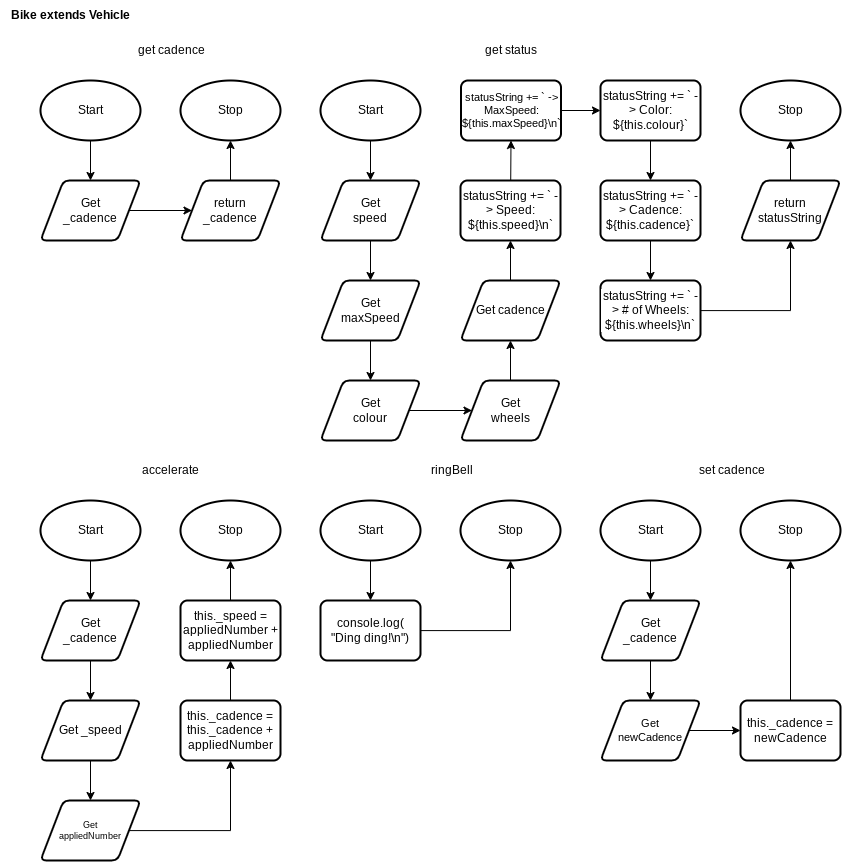

The diagram above was exported from draw.io. Its source (the exported page's mxGraphModel, read from the mxfile embedded in the PNG):
<mxGraphModel dx="1102" dy="869" grid="1" gridSize="5" guides="1" tooltips="1" connect="1" arrows="1" fold="1" page="1" pageScale="1" pageWidth="827" pageHeight="1169" math="0" shadow="0">
  <root>
    <mxCell id="0" />
    <mxCell id="1" parent="0" />
    <mxCell id="176" style="edgeStyle=none;html=1;entryX=0.5;entryY=0;entryDx=0;entryDy=0;" parent="1" source="177" target="180" edge="1">
      <mxGeometry relative="1" as="geometry">
        <mxPoint x="110" y="190" as="targetPoint" />
      </mxGeometry>
    </mxCell>
    <mxCell id="177" value="Start" style="strokeWidth=2;html=1;shape=mxgraph.flowchart.start_1;whiteSpace=wrap;" parent="1" vertex="1">
      <mxGeometry x="40" y="80" width="100" height="60" as="geometry" />
    </mxCell>
    <mxCell id="178" value="Stop" style="strokeWidth=2;html=1;shape=mxgraph.flowchart.start_1;whiteSpace=wrap;" parent="1" vertex="1">
      <mxGeometry x="180" y="80" width="100" height="60" as="geometry" />
    </mxCell>
    <mxCell id="179" style="edgeStyle=none;html=1;entryX=0;entryY=0.5;entryDx=0;entryDy=0;fontSize=14;" parent="1" source="180" edge="1">
      <mxGeometry relative="1" as="geometry">
        <mxPoint x="191.50000000000023" y="210" as="targetPoint" />
      </mxGeometry>
    </mxCell>
    <mxCell id="180" value="Get&lt;br&gt;_cadence" style="shape=parallelogram;html=1;strokeWidth=2;perimeter=parallelogramPerimeter;whiteSpace=wrap;rounded=1;arcSize=12;size=0.23;fontSize=12;" parent="1" vertex="1">
      <mxGeometry x="40" y="180" width="100" height="60" as="geometry" />
    </mxCell>
    <mxCell id="181" value="get cadence" style="text;html=1;align=center;verticalAlign=middle;resizable=0;points=[];autosize=1;strokeColor=none;fillColor=none;" parent="1" vertex="1">
      <mxGeometry x="126" y="35" width="90" height="30" as="geometry" />
    </mxCell>
    <mxCell id="182" style="edgeStyle=none;html=1;fontSize=8;" parent="1" source="183" target="178" edge="1">
      <mxGeometry relative="1" as="geometry" />
    </mxCell>
    <mxCell id="183" value="return&lt;br&gt;_cadence" style="shape=parallelogram;html=1;strokeWidth=2;perimeter=parallelogramPerimeter;whiteSpace=wrap;rounded=1;arcSize=12;size=0.23;fontSize=12;" parent="1" vertex="1">
      <mxGeometry x="180" y="180" width="100" height="60" as="geometry" />
    </mxCell>
    <mxCell id="208" value="this._cadence =&lt;br&gt;newCadence" style="rounded=1;whiteSpace=wrap;html=1;absoluteArcSize=1;arcSize=14;strokeWidth=2;fontSize=12;" parent="1" vertex="1">
      <mxGeometry x="740" y="700" width="100" height="60" as="geometry" />
    </mxCell>
    <mxCell id="209" style="edgeStyle=none;html=1;entryX=0.5;entryY=0;entryDx=0;entryDy=0;" parent="1" source="210" target="213" edge="1">
      <mxGeometry relative="1" as="geometry">
        <mxPoint x="670" y="610" as="targetPoint" />
      </mxGeometry>
    </mxCell>
    <mxCell id="210" value="Start" style="strokeWidth=2;html=1;shape=mxgraph.flowchart.start_1;whiteSpace=wrap;" parent="1" vertex="1">
      <mxGeometry x="600" y="500" width="100" height="60" as="geometry" />
    </mxCell>
    <mxCell id="211" value="Stop" style="strokeWidth=2;html=1;shape=mxgraph.flowchart.start_1;whiteSpace=wrap;" parent="1" vertex="1">
      <mxGeometry x="740" y="500" width="100" height="60" as="geometry" />
    </mxCell>
    <mxCell id="218" style="edgeStyle=none;html=1;entryX=0.5;entryY=0;entryDx=0;entryDy=0;fontSize=12;" parent="1" source="213" target="217" edge="1">
      <mxGeometry relative="1" as="geometry" />
    </mxCell>
    <mxCell id="213" value="Get&lt;br&gt;_cadence" style="shape=parallelogram;html=1;strokeWidth=2;perimeter=parallelogramPerimeter;whiteSpace=wrap;rounded=1;arcSize=12;size=0.23;fontSize=12;" parent="1" vertex="1">
      <mxGeometry x="600" y="600" width="100" height="60" as="geometry" />
    </mxCell>
    <mxCell id="214" value="set cadence" style="text;html=1;align=center;verticalAlign=middle;resizable=0;points=[];autosize=1;strokeColor=none;fillColor=none;" parent="1" vertex="1">
      <mxGeometry x="688" y="455" width="85" height="30" as="geometry" />
    </mxCell>
    <mxCell id="215" style="edgeStyle=none;html=1;fontSize=8;exitX=0.5;exitY=0;exitDx=0;exitDy=0;" parent="1" source="208" target="211" edge="1">
      <mxGeometry relative="1" as="geometry">
        <mxPoint x="790" y="600" as="sourcePoint" />
      </mxGeometry>
    </mxCell>
    <mxCell id="219" style="edgeStyle=none;html=1;entryX=0;entryY=0.5;entryDx=0;entryDy=0;fontSize=12;" parent="1" source="217" target="208" edge="1">
      <mxGeometry relative="1" as="geometry" />
    </mxCell>
    <mxCell id="217" value="Get&lt;br style=&quot;font-size: 11px;&quot;&gt;newCadence" style="shape=parallelogram;html=1;strokeWidth=2;perimeter=parallelogramPerimeter;whiteSpace=wrap;rounded=1;arcSize=12;size=0.23;fontSize=11;" parent="1" vertex="1">
      <mxGeometry x="600" y="700" width="100" height="60" as="geometry" />
    </mxCell>
    <mxCell id="232" style="edgeStyle=none;html=1;entryX=0.5;entryY=0;entryDx=0;entryDy=0;" parent="1" source="233" target="236" edge="1">
      <mxGeometry relative="1" as="geometry">
        <mxPoint x="390" y="190" as="targetPoint" />
      </mxGeometry>
    </mxCell>
    <mxCell id="233" value="Start" style="strokeWidth=2;html=1;shape=mxgraph.flowchart.start_1;whiteSpace=wrap;" parent="1" vertex="1">
      <mxGeometry x="320" y="80" width="100" height="60" as="geometry" />
    </mxCell>
    <mxCell id="234" value="Stop" style="strokeWidth=2;html=1;shape=mxgraph.flowchart.start_1;whiteSpace=wrap;" parent="1" vertex="1">
      <mxGeometry x="740" y="80" width="100" height="60" as="geometry" />
    </mxCell>
    <mxCell id="248" style="edgeStyle=none;html=1;fontSize=7;" parent="1" source="236" target="240" edge="1">
      <mxGeometry relative="1" as="geometry" />
    </mxCell>
    <mxCell id="236" value="Get&lt;br&gt;speed" style="shape=parallelogram;html=1;strokeWidth=2;perimeter=parallelogramPerimeter;whiteSpace=wrap;rounded=1;arcSize=12;size=0.23;fontSize=12;" parent="1" vertex="1">
      <mxGeometry x="320" y="180" width="100" height="60" as="geometry" />
    </mxCell>
    <mxCell id="237" value="get status" style="text;html=1;align=center;verticalAlign=middle;resizable=0;points=[];autosize=1;strokeColor=none;fillColor=none;" parent="1" vertex="1">
      <mxGeometry x="472" y="35" width="75" height="30" as="geometry" />
    </mxCell>
    <mxCell id="321" style="edgeStyle=orthogonalEdgeStyle;rounded=0;html=1;fontSize=11;" edge="1" parent="1" source="239" target="234">
      <mxGeometry relative="1" as="geometry" />
    </mxCell>
    <mxCell id="239" value="return&lt;br&gt;statusString" style="shape=parallelogram;html=1;strokeWidth=2;perimeter=parallelogramPerimeter;whiteSpace=wrap;rounded=1;arcSize=12;size=0.23;fontSize=12;" parent="1" vertex="1">
      <mxGeometry x="740" y="180" width="100" height="60" as="geometry" />
    </mxCell>
    <mxCell id="249" style="edgeStyle=none;html=1;entryX=0.5;entryY=0;entryDx=0;entryDy=0;fontSize=7;" parent="1" source="240" target="241" edge="1">
      <mxGeometry relative="1" as="geometry" />
    </mxCell>
    <mxCell id="240" value="Get&lt;br&gt;maxSpeed" style="shape=parallelogram;html=1;strokeWidth=2;perimeter=parallelogramPerimeter;whiteSpace=wrap;rounded=1;arcSize=12;size=0.23;fontSize=12;" parent="1" vertex="1">
      <mxGeometry x="320" y="280" width="100" height="60" as="geometry" />
    </mxCell>
    <mxCell id="250" style="edgeStyle=none;html=1;fontSize=7;" parent="1" source="241" edge="1">
      <mxGeometry relative="1" as="geometry">
        <mxPoint x="471.5" y="410" as="targetPoint" />
      </mxGeometry>
    </mxCell>
    <mxCell id="241" value="Get&lt;br&gt;colour" style="shape=parallelogram;html=1;strokeWidth=2;perimeter=parallelogramPerimeter;whiteSpace=wrap;rounded=1;arcSize=12;size=0.23;fontSize=12;" parent="1" vertex="1">
      <mxGeometry x="320" y="380" width="100" height="60" as="geometry" />
    </mxCell>
    <mxCell id="314" style="edgeStyle=none;html=1;fontSize=11;" edge="1" parent="1" source="243" target="313">
      <mxGeometry relative="1" as="geometry" />
    </mxCell>
    <mxCell id="243" value="Get&lt;br&gt;wheels" style="shape=parallelogram;html=1;strokeWidth=2;perimeter=parallelogramPerimeter;whiteSpace=wrap;rounded=1;arcSize=12;size=0.23;fontSize=12;" parent="1" vertex="1">
      <mxGeometry x="460" y="380" width="100" height="60" as="geometry" />
    </mxCell>
    <mxCell id="316" style="edgeStyle=none;html=1;fontSize=11;" edge="1" parent="1" source="244" target="247">
      <mxGeometry relative="1" as="geometry" />
    </mxCell>
    <mxCell id="244" value="statusString += ` -&amp;gt; MaxSpeed: ${this.maxSpeed}\n`" style="rounded=1;whiteSpace=wrap;html=1;absoluteArcSize=1;arcSize=14;strokeWidth=2;fontSize=11;" parent="1" vertex="1">
      <mxGeometry x="460.5" y="80" width="100" height="60" as="geometry" />
    </mxCell>
    <mxCell id="305" style="edgeStyle=none;html=1;entryX=0.5;entryY=1;entryDx=0;entryDy=0;fontSize=12;" parent="1" source="245" target="244" edge="1">
      <mxGeometry relative="1" as="geometry" />
    </mxCell>
    <mxCell id="245" value="statusString += ` -&amp;gt; Speed: ${this.speed}\n`" style="rounded=1;whiteSpace=wrap;html=1;absoluteArcSize=1;arcSize=14;strokeWidth=2;fontSize=12;" parent="1" vertex="1">
      <mxGeometry x="460" y="180" width="100" height="60" as="geometry" />
    </mxCell>
    <mxCell id="320" style="edgeStyle=orthogonalEdgeStyle;html=1;entryX=0.5;entryY=1;entryDx=0;entryDy=0;fontSize=11;rounded=0;" edge="1" parent="1" source="246" target="239">
      <mxGeometry relative="1" as="geometry" />
    </mxCell>
    <mxCell id="246" value="statusString += ` -&amp;gt; # of Wheels: ${this.wheels}\n`" style="rounded=1;whiteSpace=wrap;html=1;absoluteArcSize=1;arcSize=14;strokeWidth=2;fontSize=12;labelBackgroundColor=default;" parent="1" vertex="1">
      <mxGeometry x="600" y="280" width="100" height="60" as="geometry" />
    </mxCell>
    <mxCell id="318" style="edgeStyle=none;html=1;fontSize=11;" edge="1" parent="1" source="247" target="317">
      <mxGeometry relative="1" as="geometry" />
    </mxCell>
    <mxCell id="247" value="statusString += ` -&amp;gt; Color: ${this.colour}`" style="rounded=1;whiteSpace=wrap;html=1;absoluteArcSize=1;arcSize=14;strokeWidth=2;fontSize=12;" parent="1" vertex="1">
      <mxGeometry x="600" y="80" width="100" height="60" as="geometry" />
    </mxCell>
    <mxCell id="257" style="edgeStyle=none;html=1;entryX=0.5;entryY=0;entryDx=0;entryDy=0;" parent="1" source="258" target="261" edge="1">
      <mxGeometry relative="1" as="geometry">
        <mxPoint x="110" y="610" as="targetPoint" />
      </mxGeometry>
    </mxCell>
    <mxCell id="258" value="Start" style="strokeWidth=2;html=1;shape=mxgraph.flowchart.start_1;whiteSpace=wrap;" parent="1" vertex="1">
      <mxGeometry x="40" y="500" width="100" height="60" as="geometry" />
    </mxCell>
    <mxCell id="259" value="Stop" style="strokeWidth=2;html=1;shape=mxgraph.flowchart.start_1;whiteSpace=wrap;" parent="1" vertex="1">
      <mxGeometry x="180" y="500" width="100" height="60" as="geometry" />
    </mxCell>
    <mxCell id="260" style="edgeStyle=none;html=1;entryX=0.5;entryY=0;entryDx=0;entryDy=0;fontSize=8;" parent="1" source="261" target="265" edge="1">
      <mxGeometry relative="1" as="geometry" />
    </mxCell>
    <mxCell id="261" value="Get&lt;br&gt;_cadence" style="shape=parallelogram;html=1;strokeWidth=2;perimeter=parallelogramPerimeter;whiteSpace=wrap;rounded=1;arcSize=12;size=0.23;fontSize=12;" parent="1" vertex="1">
      <mxGeometry x="40" y="600" width="100" height="60" as="geometry" />
    </mxCell>
    <mxCell id="262" value="accelerate" style="text;html=1;align=center;verticalAlign=middle;resizable=0;points=[];autosize=1;strokeColor=none;fillColor=none;" parent="1" vertex="1">
      <mxGeometry x="130" y="455" width="80" height="30" as="geometry" />
    </mxCell>
    <mxCell id="268" style="edgeStyle=none;html=1;entryX=0.5;entryY=0;entryDx=0;entryDy=0;fontSize=12;" parent="1" source="265" target="267" edge="1">
      <mxGeometry relative="1" as="geometry" />
    </mxCell>
    <mxCell id="265" value="Get _speed" style="shape=parallelogram;html=1;strokeWidth=2;perimeter=parallelogramPerimeter;whiteSpace=wrap;rounded=1;arcSize=12;size=0.23;fontSize=12;" parent="1" vertex="1">
      <mxGeometry x="40" y="700" width="100" height="60" as="geometry" />
    </mxCell>
    <mxCell id="324" style="edgeStyle=orthogonalEdgeStyle;rounded=0;html=1;fontSize=9;" edge="1" parent="1" source="266" target="322">
      <mxGeometry relative="1" as="geometry" />
    </mxCell>
    <mxCell id="266" value="this._cadence = this._cadence + appliedNumber" style="rounded=1;whiteSpace=wrap;html=1;absoluteArcSize=1;arcSize=14;strokeWidth=2;fontSize=12;" parent="1" vertex="1">
      <mxGeometry x="180" y="700" width="100" height="60" as="geometry" />
    </mxCell>
    <mxCell id="323" style="edgeStyle=orthogonalEdgeStyle;rounded=0;html=1;fontSize=9;" edge="1" parent="1" source="267" target="266">
      <mxGeometry relative="1" as="geometry" />
    </mxCell>
    <mxCell id="267" value="Get&lt;br style=&quot;font-size: 9px;&quot;&gt;appliedNumber" style="shape=parallelogram;html=1;strokeWidth=2;perimeter=parallelogramPerimeter;whiteSpace=wrap;rounded=1;arcSize=12;size=0.23;fontSize=9;labelBackgroundColor=default;" parent="1" vertex="1">
      <mxGeometry x="40" y="800" width="100" height="60" as="geometry" />
    </mxCell>
    <mxCell id="282" style="edgeStyle=none;html=1;entryX=0.5;entryY=0;entryDx=0;entryDy=0;" parent="1" source="283" edge="1">
      <mxGeometry relative="1" as="geometry">
        <mxPoint x="370" y="600" as="targetPoint" />
      </mxGeometry>
    </mxCell>
    <mxCell id="283" value="Start" style="strokeWidth=2;html=1;shape=mxgraph.flowchart.start_1;whiteSpace=wrap;" parent="1" vertex="1">
      <mxGeometry x="320" y="500" width="100" height="60" as="geometry" />
    </mxCell>
    <mxCell id="284" value="Stop" style="strokeWidth=2;html=1;shape=mxgraph.flowchart.start_1;whiteSpace=wrap;" parent="1" vertex="1">
      <mxGeometry x="460" y="500" width="100" height="60" as="geometry" />
    </mxCell>
    <mxCell id="287" value="ringBell" style="text;html=1;align=center;verticalAlign=middle;resizable=0;points=[];autosize=1;strokeColor=none;fillColor=none;" parent="1" vertex="1">
      <mxGeometry x="418" y="455" width="65" height="30" as="geometry" />
    </mxCell>
    <mxCell id="327" style="edgeStyle=orthogonalEdgeStyle;rounded=0;html=1;entryX=0.5;entryY=1;entryDx=0;entryDy=0;entryPerimeter=0;fontSize=9;" edge="1" parent="1" source="291" target="284">
      <mxGeometry relative="1" as="geometry" />
    </mxCell>
    <mxCell id="291" value="console.log(&lt;br&gt;&quot;Ding ding!\n&quot;)" style="rounded=1;whiteSpace=wrap;html=1;absoluteArcSize=1;arcSize=14;strokeWidth=2;fontSize=12;" parent="1" vertex="1">
      <mxGeometry x="320" y="600" width="100" height="60" as="geometry" />
    </mxCell>
    <mxCell id="311" value="Bike extends Vehicle" style="text;html=1;align=center;verticalAlign=middle;resizable=0;points=[];autosize=1;strokeColor=none;fillColor=none;fontSize=12;fontStyle=1" parent="1" vertex="1">
      <mxGeometry width="140" height="30" as="geometry" />
    </mxCell>
    <mxCell id="315" style="edgeStyle=none;html=1;fontSize=11;" edge="1" parent="1" source="313" target="245">
      <mxGeometry relative="1" as="geometry" />
    </mxCell>
    <mxCell id="313" value="Get cadence" style="shape=parallelogram;html=1;strokeWidth=2;perimeter=parallelogramPerimeter;whiteSpace=wrap;rounded=1;arcSize=12;size=0.23;fontSize=12;" vertex="1" parent="1">
      <mxGeometry x="460" y="280" width="100" height="60" as="geometry" />
    </mxCell>
    <mxCell id="319" style="edgeStyle=none;html=1;fontSize=11;" edge="1" parent="1" source="317" target="246">
      <mxGeometry relative="1" as="geometry" />
    </mxCell>
    <mxCell id="317" value="statusString += ` -&amp;gt; Cadence: ${this.cadence}`" style="rounded=1;whiteSpace=wrap;html=1;absoluteArcSize=1;arcSize=14;strokeWidth=2;fontSize=12;" vertex="1" parent="1">
      <mxGeometry x="600" y="180" width="100" height="60" as="geometry" />
    </mxCell>
    <mxCell id="325" style="edgeStyle=orthogonalEdgeStyle;rounded=0;html=1;entryX=0.5;entryY=1;entryDx=0;entryDy=0;entryPerimeter=0;fontSize=9;" edge="1" parent="1" source="322" target="259">
      <mxGeometry relative="1" as="geometry" />
    </mxCell>
    <mxCell id="322" value="this._speed = appliedNumber&amp;nbsp;+ appliedNumber" style="rounded=1;whiteSpace=wrap;html=1;absoluteArcSize=1;arcSize=14;strokeWidth=2;fontSize=12;" vertex="1" parent="1">
      <mxGeometry x="180" y="600" width="100" height="60" as="geometry" />
    </mxCell>
  </root>
</mxGraphModel>